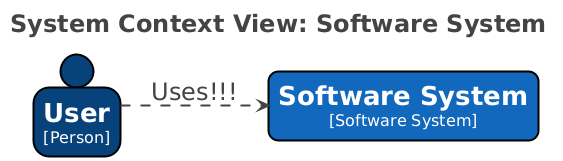

The diagram above was rendered by PlantUML. Its source (embedded in the PNG):
@startuml
title <size:24>System Context View: Software System</size>

set separator none
left to right direction
skinparam ranksep 60
skinparam nodesep 30
hide stereotype

<style>
  root {
    BackgroundColor: #ffffff;
    FontColor: #444444;
  }
  // Element,Person
  .Element-RWxlbWVudCxQZXJzb24= {
    BackgroundColor: #08427b;
    LineColor: #000000;
    LineStyle: 0;
    LineThickness: 2;
    FontColor: #ffffff;
    FontSize: 24;
    HorizontalAlignment: center;
    Shadowing: 0;
    MaximumWidth: 450;
  }
  // Element,Software System
  .Element-RWxlbWVudCxTb2Z0d2FyZSBTeXN0ZW0= {
    BackgroundColor: #1168bd;
    LineColor: #000000;
    LineStyle: 0;
    LineThickness: 2;
    RoundCorner: 20;
    FontColor: #ffffff;
    FontSize: 24;
    HorizontalAlignment: center;
    Shadowing: 0;
    MaximumWidth: 450;
  }
  // Relationship
  .Relationship-UmVsYXRpb25zaGlw {
    LineThickness: 2;
    LineStyle: 10-10;
    LineColor: #444444;
    FontColor: #444444;
    FontSize: 24;
  }
</style>

person "==User\n<size:16>[Person]</size>" <<Element-RWxlbWVudCxQZXJzb24=>> as User
rectangle "==Software System\n<size:16>[Software System]</size>" <<Element-RWxlbWVudCxTb2Z0d2FyZSBTeXN0ZW0=>> as SoftwareSystem

User --> SoftwareSystem <<Relationship-UmVsYXRpb25zaGlw>> : "Uses!!!"

@enduml